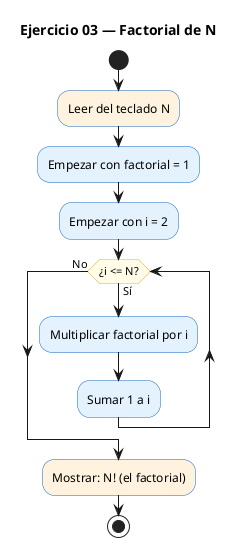

The diagram above was rendered by PlantUML. Its source (embedded in the PNG):
@startuml
' PlantUML (Activity diagram) — Ejercicio 03 Bucles: factorial de N
title Ejercicio 03 — Factorial de N

skinparam backgroundColor white
skinparam defaultFontName Helvetica
skinparam ActivityBackgroundColor #E3F2FD
skinparam ActivityBorderColor #1565C0
skinparam ActivityDiamondBackgroundColor #FFFDE7
skinparam ActivityDiamondBorderColor #F9A825

start
#FFF3E0:Leer del teclado N;
:Empezar con factorial = 1;
:Empezar con i = 2;
while (¿i <= N?) is (Sí)
  :Multiplicar factorial por i;
  :Sumar 1 a i;
endwhile (No)
#FFF3E0:Mostrar: N! (el factorial);
stop
@enduml